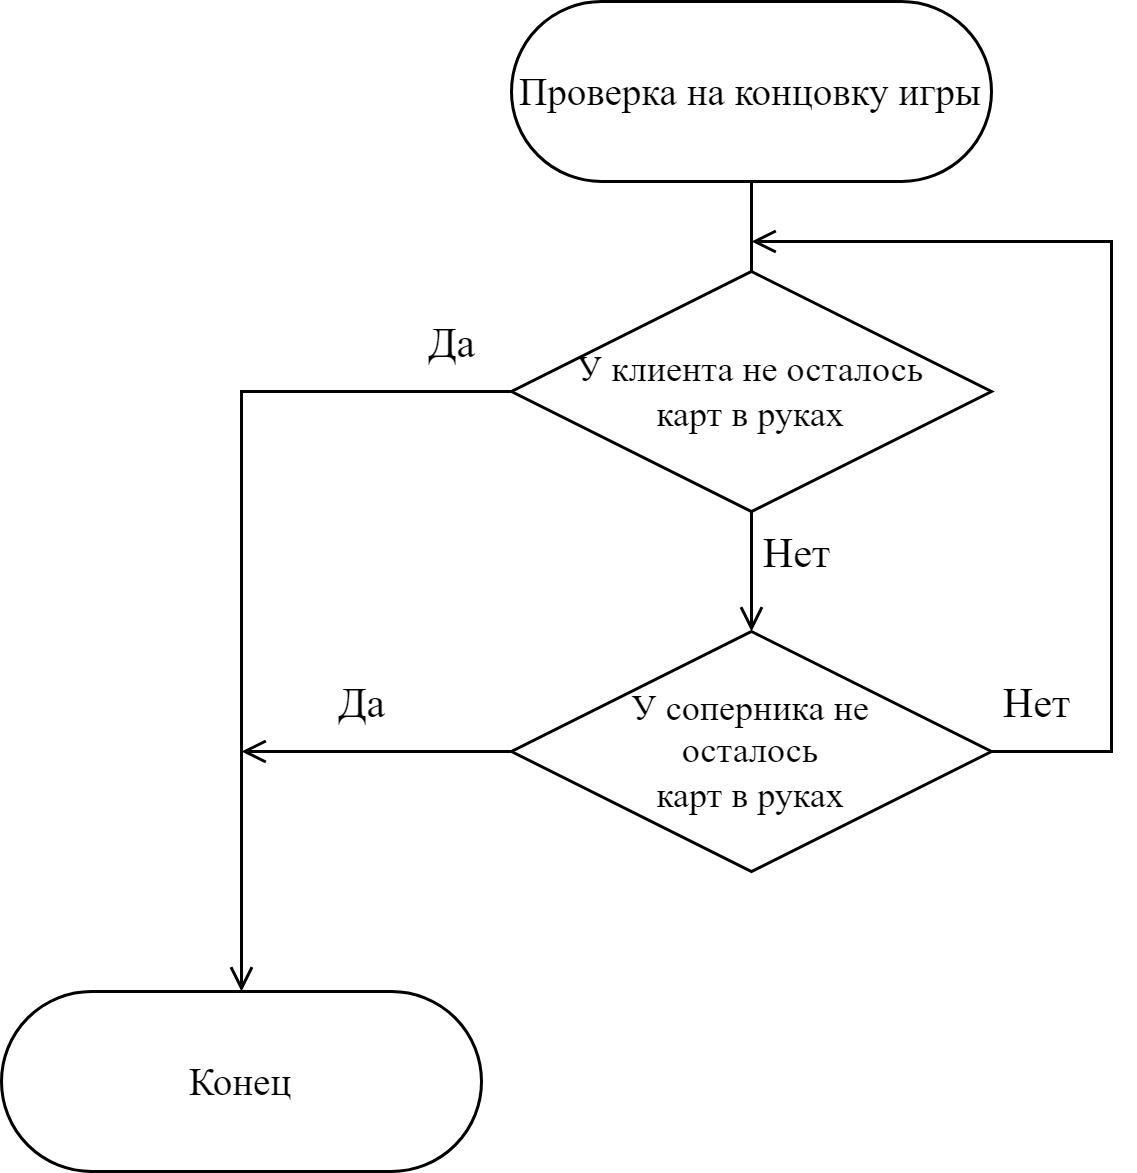

The diagram above was exported from draw.io. Its source (the exported page's mxGraphModel, read from the mxfile embedded in the PNG):
<mxGraphModel dx="683" dy="384" grid="1" gridSize="10" guides="1" tooltips="1" connect="1" arrows="1" fold="1" page="1" pageScale="1" pageWidth="827" pageHeight="1169" math="0" shadow="0">
  <root>
    <mxCell id="0" />
    <mxCell id="1" parent="0" />
    <mxCell id="sGrq0Wyo-_HN1Jz06iX3-1" value="" style="edgeStyle=orthogonalEdgeStyle;rounded=0;orthogonalLoop=1;jettySize=auto;html=1;endArrow=none;endFill=0;" edge="1" parent="1" source="sGrq0Wyo-_HN1Jz06iX3-2" target="sGrq0Wyo-_HN1Jz06iX3-5">
      <mxGeometry relative="1" as="geometry" />
    </mxCell>
    <mxCell id="sGrq0Wyo-_HN1Jz06iX3-2" value="&lt;font face=&quot;Times New Roman&quot;&gt;&lt;span style=&quot;font-size: 13px;&quot;&gt;Проверка на концовку игры&lt;/span&gt;&lt;/font&gt;" style="rounded=1;whiteSpace=wrap;html=1;arcSize=50;" vertex="1" parent="1">
      <mxGeometry x="360" y="20" width="160" height="60" as="geometry" />
    </mxCell>
    <mxCell id="sGrq0Wyo-_HN1Jz06iX3-3" style="edgeStyle=orthogonalEdgeStyle;rounded=0;orthogonalLoop=1;jettySize=auto;html=1;entryX=0.5;entryY=0;entryDx=0;entryDy=0;endArrow=open;endFill=0;" edge="1" parent="1" source="sGrq0Wyo-_HN1Jz06iX3-5" target="sGrq0Wyo-_HN1Jz06iX3-6">
      <mxGeometry relative="1" as="geometry" />
    </mxCell>
    <mxCell id="sGrq0Wyo-_HN1Jz06iX3-4" value="" style="edgeStyle=orthogonalEdgeStyle;rounded=0;orthogonalLoop=1;jettySize=auto;html=1;endArrow=open;endFill=0;" edge="1" parent="1" source="sGrq0Wyo-_HN1Jz06iX3-5" target="sGrq0Wyo-_HN1Jz06iX3-10">
      <mxGeometry relative="1" as="geometry" />
    </mxCell>
    <mxCell id="sGrq0Wyo-_HN1Jz06iX3-5" value="&lt;font style=&quot;font-size: 12px;&quot; face=&quot;Times New Roman&quot;&gt;У клиента не осталось &lt;br&gt;карт в руках&lt;/font&gt;" style="rhombus;whiteSpace=wrap;html=1;" vertex="1" parent="1">
      <mxGeometry x="360" y="110" width="160" height="80" as="geometry" />
    </mxCell>
    <mxCell id="sGrq0Wyo-_HN1Jz06iX3-6" value="&lt;font face=&quot;Times New Roman&quot;&gt;&lt;span style=&quot;font-size: 13px;&quot;&gt;Конец&lt;/span&gt;&lt;/font&gt;" style="rounded=1;whiteSpace=wrap;html=1;arcSize=50;" vertex="1" parent="1">
      <mxGeometry x="190" y="350" width="160" height="60" as="geometry" />
    </mxCell>
    <mxCell id="sGrq0Wyo-_HN1Jz06iX3-7" value="&lt;font style=&quot;font-size: 14px;&quot; face=&quot;Times New Roman&quot;&gt;Да&lt;/font&gt;" style="text;html=1;align=center;verticalAlign=middle;resizable=0;points=[];autosize=1;strokeColor=none;fillColor=none;" vertex="1" parent="1">
      <mxGeometry x="320" y="120" width="40" height="30" as="geometry" />
    </mxCell>
    <mxCell id="sGrq0Wyo-_HN1Jz06iX3-8" style="edgeStyle=orthogonalEdgeStyle;rounded=0;orthogonalLoop=1;jettySize=auto;html=1;endArrow=open;endFill=0;" edge="1" parent="1" source="sGrq0Wyo-_HN1Jz06iX3-10">
      <mxGeometry relative="1" as="geometry">
        <mxPoint x="440" y="100" as="targetPoint" />
        <Array as="points">
          <mxPoint x="560" y="270" />
          <mxPoint x="560" y="100" />
          <mxPoint x="440" y="100" />
        </Array>
      </mxGeometry>
    </mxCell>
    <mxCell id="sGrq0Wyo-_HN1Jz06iX3-20" style="edgeStyle=orthogonalEdgeStyle;rounded=0;orthogonalLoop=1;jettySize=auto;html=1;endArrow=open;endFill=0;" edge="1" parent="1" source="sGrq0Wyo-_HN1Jz06iX3-10">
      <mxGeometry relative="1" as="geometry">
        <mxPoint x="270" y="270" as="targetPoint" />
      </mxGeometry>
    </mxCell>
    <mxCell id="sGrq0Wyo-_HN1Jz06iX3-10" value="&lt;font style=&quot;font-size: 12px;&quot; face=&quot;Times New Roman&quot;&gt;У соперника не &lt;br&gt;осталось &lt;br&gt;карт в руках&lt;/font&gt;" style="rhombus;whiteSpace=wrap;html=1;" vertex="1" parent="1">
      <mxGeometry x="360" y="230" width="160" height="80" as="geometry" />
    </mxCell>
    <mxCell id="sGrq0Wyo-_HN1Jz06iX3-11" value="&lt;font style=&quot;font-size: 14px;&quot; face=&quot;Times New Roman&quot;&gt;Нет&lt;/font&gt;" style="text;html=1;align=center;verticalAlign=middle;resizable=0;points=[];autosize=1;strokeColor=none;fillColor=none;" vertex="1" parent="1">
      <mxGeometry x="430" y="190" width="50" height="30" as="geometry" />
    </mxCell>
    <mxCell id="sGrq0Wyo-_HN1Jz06iX3-12" value="&lt;font style=&quot;font-size: 14px;&quot; face=&quot;Times New Roman&quot;&gt;Нет&lt;/font&gt;" style="text;html=1;align=center;verticalAlign=middle;resizable=0;points=[];autosize=1;strokeColor=none;fillColor=none;" vertex="1" parent="1">
      <mxGeometry x="510" y="240" width="50" height="30" as="geometry" />
    </mxCell>
    <mxCell id="sGrq0Wyo-_HN1Jz06iX3-22" value="&lt;font style=&quot;font-size: 14px;&quot; face=&quot;Times New Roman&quot;&gt;Да&lt;/font&gt;" style="text;html=1;align=center;verticalAlign=middle;resizable=0;points=[];autosize=1;strokeColor=none;fillColor=none;" vertex="1" parent="1">
      <mxGeometry x="290" y="240" width="40" height="30" as="geometry" />
    </mxCell>
  </root>
</mxGraphModel>